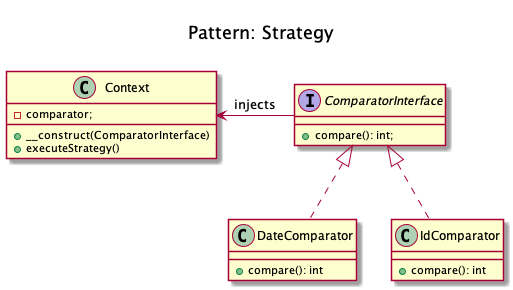

The diagram above was rendered by PlantUML. Its source (embedded in the PNG):
@startuml
    Title <size:20>\nPattern: Strategy\n

    interface ComparatorInterface {
        + compare(): int;
    }

    class Context {
        - comparator;
        + __construct(ComparatorInterface)
        + executeStrategy()
    }

    class DateComparator implements ComparatorInterface {
        + compare(): int
    }

    class IdComparator implements ComparatorInterface {
        + compare(): int
    }

	ComparatorInterface -left-> Context: injects
@enduml